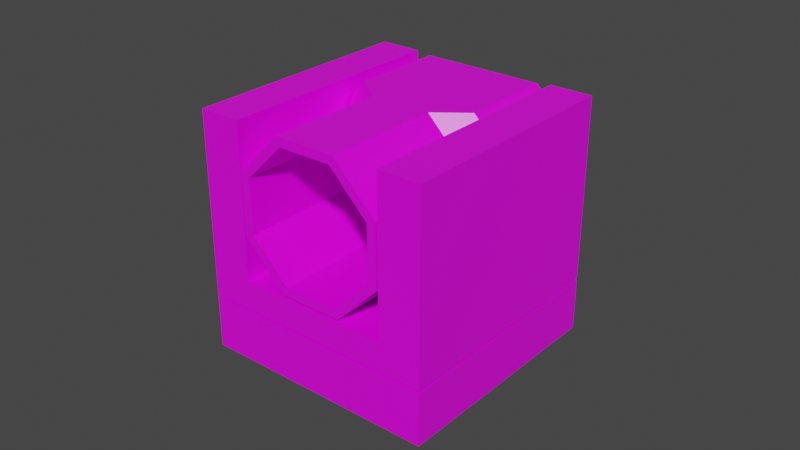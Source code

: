 # Source: CannonTurret.blend  (saved by Blender 4.0.36; exported with 4.5.12 LTS)
import bpy
from mathutils import Matrix  # noqa: F401  (used for matrix-valued properties, if any)

bpy.ops.wm.read_factory_settings(use_empty=True)
scene = bpy.context.scene
scene.name = 'Scene'

# ---- collections
col_collection = bpy.data.collections.new('Collection'); scene.collection.children.link(col_collection)

# ---- images (referenced by path relative to the original .blend; pixels are not part of the script)
import os
ASSET_DIR = os.environ.get("B2B_ASSET_DIR", "")  # directory of the original .blend (textures are referenced by path, not embedded)
HERE = os.path.dirname(os.path.abspath(__file__))  # packed textures are extracted next to this script under _unpacked/

def load_image(name, relpath, width, height, colorspace="sRGB"):
    """Load a texture the original file referenced (path relative to the .blend, or extracted next to this script)."""
    p = next((c for c in (os.path.join(HERE, relpath), os.path.join(ASSET_DIR, relpath)) if relpath and os.path.exists(c)), "")
    if p:
        img = bpy.data.images.load(p, check_existing=True)
        img.name = name
    else:  # same state as the original file: an image datablock whose file is absent (Cycles renders it pink)
        img = bpy.data.images.new(name, width, height)
        img.source = "FILE"
        img.filepath = "//" + (relpath or name)
    img.colorspace_settings.name = colorspace
    return img
img_cannon = load_image('cannon', 'cannon.png', 1024, 1024, 'sRGB')

# ---- materials (node trees are filled in below, after node groups)
mat_material = bpy.data.materials.new('Material')
mat_material.alpha_threshold = 0.0
mat_material.use_transparent_shadow = False
mat_material.line_color = (0.0, 0.0, 0.0, 1.0)

# ---- material node trees
mat_material.use_nodes = True; mat_material.node_tree.nodes.clear()
_N = mat_material.node_tree.nodes; _L = mat_material.node_tree.links
n0 = _N.new('ShaderNodeOutputMaterial'); n0.name = 'Material Output'; n0.location = (300, 300)
n1 = _N.new('ShaderNodeBsdfPrincipled'); n1.name = 'Principled BSDF'; n1.location = (10, 300)
n1.distribution = 'GGX'
n1.subsurface_method = 'BURLEY'
n1.inputs[2].default_value = 0.4
n1.inputs[3].default_value = 1.45
n1.inputs[27].default_value = (0.0, 0.0, 0.0, 1.0)
n1.inputs[28].default_value = 1.0
n2 = _N.new('ShaderNodeTexImage'); n2.name = 'Image Texture'; n2.location = (-280, 280)
n2.image = img_cannon
_L.new(n1.outputs[0], n0.inputs[0])
_L.new(n2.outputs[0], n1.inputs[0])
n0.is_active_output = True

# ---- world
world_world = bpy.data.worlds.new('World'); scene.world = world_world
world_world.use_nodes = True; world_world.node_tree.nodes.clear()
_N = world_world.node_tree.nodes; _L = world_world.node_tree.links
n0 = _N.new('ShaderNodeOutputWorld'); n0.name = 'World Output'; n0.location = (300, 300)
n1 = _N.new('ShaderNodeBackground'); n1.name = 'Background'; n1.location = (10, 300)
n1.inputs[0].default_value = (0.05088, 0.05088, 0.05088, 1.0)
_L.new(n1.outputs[0], n0.inputs[0])
n0.is_active_output = True
world_world.color = (0.05088, 0.05088, 0.05088)
world_world.use_sun_shadow = False
world_world.sun_shadow_jitter_overblur = 0.0

# ---- meshes
me_cylinder = bpy.data.meshes.new('Cylinder')
me_cylinder.from_pydata([(-0.3536, 1.146, -1.0), (0.0, 0.8801, 1.0), (1.061, 0.5607, -1.0), (0.6224, 0.6224, 1.0), (1.146, 0.3536, -1.0), (0.8801, -4.178e-08, 1.0), (0.5607, -1.061, -1.0), (0.6224, -0.6224, 1.0), (0.3536, -1.146, -1.0), (-8.742e-08, -0.8801, 1.0), (-1.061, -0.5607, -1.0), (-0.6224, -0.6224, 1.0), (-1.146, -0.3536, -1.0), (-0.8801, 2.352e-08, 1.0), (-0.5607, 1.061, -1.0), (-0.6224, 0.6224, 1.0), (0.0, 1.0, 0.0), (0.7071, 0.7071, 0.0), (1.0, -4.371e-08, 0.0), (0.7071, -0.7071, 0.0), (-8.742e-08, -1.0, 0.0), (-0.7071, -0.7071, 0.0), (-1.0, 1.192e-08, 0.0), (-0.7071, 0.7071, 0.0), (1.061, 0.5607, -0.2004), (1.146, 0.3536, -0.2004), (0.5607, -1.061, -0.2004), (0.3536, -1.146, -0.2004), (-1.061, -0.5607, -0.2004), (-1.146, -0.3536, -0.2004), (-0.5607, 1.061, -0.2004), (-0.3536, 1.146, -0.2004), (0.7071, 0.7071, 1.0), (0.0, 1.0, 1.0), (1.0, -4.371e-08, 1.0), (0.7071, -0.7071, 1.0), (-8.742e-08, -1.0, 1.0), (-0.7071, -0.7071, 1.0), (-1.0, 1.192e-08, 1.0), (-0.7071, 0.7071, 1.0), (0.6224, 0.6224, -0.6357), (-4.039e-08, 0.8801, -0.6357), (0.8801, -1.306e-07, -0.6357), (0.6224, -0.6224, -0.6357), (-1.278e-07, -0.8801, -0.6357), (-0.6224, -0.6224, -0.6357), (-0.8801, -6.53e-08, -0.6357), (-0.6224, 0.6224, -0.6357), (0.5965, -2.418, -1.0), (0.5965, -2.418, 1.0), (-2.131, -1.288, -1.0), (-2.131, -1.288, 1.0), (0.8469, -1.813, -1.0), (0.8469, -1.813, 1.0), (-1.881, -0.6832, -1.0), (-1.881, -0.6832, 1.0), (1.238, 0.5124, -1.0), (1.238, 0.5124, 1.0), (-0.513, 1.238, -1.0), (-0.513, 1.238, 1.0), (0.5072, -1.252, -1.0), (-1.244, -0.5265, 1.0), (0.5072, -1.252, 1.0), (-1.244, -0.5265, -1.0), (-1.871, -0.6598, 1.0), (-1.001, 1.44, 1.0), (1.726, 0.3101, 1.0), (-1.001, 1.44, -1.0), (1.726, 0.3101, -1.0), (0.8567, -1.79, -1.0), (0.8567, -1.79, 1.0), (-1.871, -0.6598, -1.0), (1.062, -0.4073, -0.9631), (0.9401, -0.3567, -0.9631), (1.276, 0.108, -0.7449), (1.154, 0.1587, -0.7449), (1.276, 0.108, -0.3086), (1.154, 0.1587, -0.3086), (1.062, -0.4073, -0.09047), (0.9401, -0.3567, -0.09047), (0.8489, -0.9227, -0.3086), (0.7267, -0.8721, -0.3086), (0.8489, -0.9227, -0.7449), (0.7267, -0.8721, -0.7449), (1.211, -0.4688, -0.8005), (1.345, -0.1455, -0.6636), (1.345, -0.1455, -0.3899), (1.211, -0.4688, -0.2531), (1.077, -0.7921, -0.3899), (1.077, -0.7921, -0.6636), (1.29, -0.5017, -0.6577), (1.354, -0.3471, -0.5922), (1.354, -0.3471, -0.4613), (1.29, -0.5017, -0.3959), (1.226, -0.6563, -0.4613), (1.226, -0.6563, -0.5922), (-1.039, 0.4632, -0.9631), (-0.917, 0.4125, -0.9631), (-0.8258, 0.9786, -0.7449), (-0.7035, 0.9279, -0.7449), (-0.8258, 0.9786, -0.3086), (-0.7035, 0.9279, -0.3086), (-1.039, 0.4632, -0.09048), (-0.917, 0.4125, -0.09047), (-1.253, -0.05219, -0.3086), (-1.13, -0.1028, -0.3086), (-1.253, -0.05219, -0.7449), (-1.13, -0.1028, -0.7449), (-1.188, 0.5246, -0.8005), (-1.054, 0.8479, -0.6636), (-1.054, 0.8479, -0.3899), (-1.188, 0.5246, -0.2531), (-1.321, 0.2013, -0.3899), (-1.321, 0.2013, -0.6636), (-1.267, 0.5575, -0.6577), (-1.203, 0.7121, -0.5922), (-1.203, 0.7121, -0.4613), (-1.267, 0.5575, -0.3959), (-1.331, 0.4029, -0.4613), (-1.331, 0.4029, -0.5922)], [], [(16, 33, 32, 17), (17, 32, 34, 18), (18, 34, 35, 19), (19, 35, 36, 20), (20, 36, 37, 21), (21, 37, 38, 22), (15, 13, 46, 47), (22, 38, 39, 23), (23, 39, 33, 16), (0, 2, 4, 6, 8, 10, 12, 14), (30, 23, 16, 31), (29, 22, 23, 30), (28, 21, 22, 29), (27, 20, 21, 28), (26, 19, 20, 27), (25, 18, 19, 26), (24, 17, 18, 25), (31, 16, 17, 24), (0, 31, 24, 2), (2, 24, 25, 4), (4, 25, 26, 6), (6, 26, 27, 8), (8, 27, 28, 10), (10, 28, 29, 12), (12, 29, 30, 14), (14, 30, 31, 0), (1, 3, 32, 33), (3, 5, 34, 32), (5, 7, 35, 34), (7, 9, 36, 35), (9, 11, 37, 36), (11, 13, 38, 37), (13, 15, 39, 38), (15, 1, 33, 39), (40, 41, 47, 46, 45, 44, 43, 42), (11, 9, 44, 45), (7, 5, 42, 43), (3, 1, 41, 40), (1, 15, 47, 41), (13, 11, 45, 46), (9, 7, 43, 44), (5, 3, 40, 42), (50, 48, 49, 51), (53, 52, 54, 55), (49, 53, 55, 51), (51, 55, 54, 50), (48, 52, 53, 49), (50, 54, 52, 48), (57, 66, 68, 56), (59, 61, 63, 58), (64, 65, 67, 71), (69, 68, 66, 70), (62, 60, 63, 61), (71, 69, 70, 64), (61, 59, 65, 64), (67, 65, 59, 58), (57, 56, 60, 62), (60, 56, 68, 69), (57, 62, 70, 66), (58, 63, 71, 67), (63, 60, 69, 71), (62, 61, 64, 70), (72, 73, 75, 74), (74, 75, 77, 76), (76, 77, 79, 78), (78, 79, 81, 80), (75, 73, 83, 81, 79, 77), (80, 81, 83, 82), (82, 83, 73, 72), (78, 80, 88, 87), (87, 88, 94, 93), (74, 76, 86, 85), (80, 82, 89, 88), (72, 74, 85, 84), (76, 78, 87, 86), (82, 72, 84, 89), (90, 91, 92, 93, 94, 95), (85, 86, 92, 91), (88, 89, 95, 94), (86, 87, 93, 92), (84, 85, 91, 90), (89, 84, 90, 95), (96, 98, 99, 97), (98, 100, 101, 99), (100, 102, 103, 101), (102, 104, 105, 103), (99, 101, 103, 105, 107, 97), (104, 106, 107, 105), (106, 96, 97, 107), (102, 111, 112, 104), (111, 117, 118, 112), (98, 109, 110, 100), (104, 112, 113, 106), (96, 108, 109, 98), (100, 110, 111, 102), (106, 113, 108, 96), (114, 119, 118, 117, 116, 115), (109, 115, 116, 110), (112, 118, 119, 113), (110, 116, 117, 111), (108, 114, 115, 109), (113, 119, 114, 108)])
_uv = me_cylinder.uv_layers.new(name='UVMap')
_uv.uv.foreach_set('vector', [0.1505, 0.482, 0.2354, 0.4317, 0.2919, 0.4824, 0.2028, 0.5552, 0.2626, 0.06511, 0.2961, 0.1276, 0.2512, 0.1484, 0.2098, 0.09307, 0.2098, 0.09307, 0.2512, 0.1484, 0.2202, 0.1806, 0.1637, 0.1358, 0.1637, 0.1358, 0.2202, 0.1806, 0.1985, 0.222, 0.1314, 0.192, 0.1314, 0.192, 0.1985, 0.222, 0.1873, 0.2701, 0.1082, 0.2566, 0.1082, 0.2566, 0.1873, 0.2701, 0.1886, 0.3228, 0.1056, 0.3291, 0.4004, 0.02345, 0.457, 1.772e-07, 0.5139, 0.1375, 0.4573, 0.1609, 0.1056, 0.3291, 0.1886, 0.3228, 0.2038, 0.3775, 0.116, 0.4069, 0.116, 0.4069, 0.2038, 0.3775, 0.2354, 0.4317, 0.1505, 0.482, 0.01442, 0.6586, 0.1537, 0.6586, 0.1681, 0.6731, 0.1681, 0.8123, 0.1537, 0.8267, 0.01442, 0.8267, 0.0, 0.8123, 0.0, 0.6731, 0.1005, 0.4456, 0.116, 0.4069, 0.1505, 0.482, 0.1099, 0.465, 0.08028, 0.2994, 0.1056, 0.3291, 0.116, 0.4069, 0.1005, 0.4456, 0.08059, 0.2805, 0.1082, 0.2566, 0.1056, 0.3291, 0.08028, 0.2994, 0.1237, 0.1584, 0.1314, 0.192, 0.1082, 0.2566, 0.08059, 0.2805, 0.1316, 0.1435, 0.1637, 0.1358, 0.1314, 0.192, 0.1237, 0.1584, 0.2183, 0.06118, 0.2098, 0.09307, 0.1637, 0.1358, 0.1316, 0.1435, 0.2325, 0.05245, 0.2626, 0.06511, 0.2098, 0.09307, 0.2183, 0.06118, 0.1099, 0.465, 0.1505, 0.482, 0.2028, 0.5552, 0.2099, 0.6027, 0.02739, 0.4981, 0.1099, 0.465, 0.2099, 0.6027, 0.1256, 0.6586, 0.1943, 0.0, 0.2325, 0.05245, 0.2183, 0.06118, 0.1796, 0.0107, 0.1796, 0.0107, 0.2183, 0.06118, 0.1316, 0.1435, 0.07544, 0.1033, 0.07544, 0.1033, 0.1316, 0.1435, 0.1237, 0.1584, 0.06316, 0.1214, 0.06316, 0.1214, 0.1237, 0.1584, 0.08059, 0.2805, 0.002935, 0.2688, 0.002935, 0.2688, 0.08059, 0.2805, 0.08028, 0.2994, 0.0, 0.2936, 0.0, 0.2936, 0.08028, 0.2994, 0.1005, 0.4456, 0.01793, 0.4724, 0.01793, 0.4724, 0.1005, 0.4456, 0.1099, 0.465, 0.02739, 0.4981, 0.2439, 0.4247, 0.2964, 0.4694, 0.2919, 0.4824, 0.2354, 0.4317, 0.2964, 0.1356, 0.2553, 0.1542, 0.2512, 0.1484, 0.2961, 0.1276, 0.2553, 0.1542, 0.2262, 0.185, 0.2202, 0.1806, 0.2512, 0.1484, 0.2262, 0.185, 0.2059, 0.2248, 0.1985, 0.222, 0.2202, 0.1806, 0.2059, 0.2248, 0.1956, 0.2711, 0.1873, 0.2701, 0.1985, 0.222, 0.1956, 0.2711, 0.1975, 0.3216, 0.1886, 0.3228, 0.1873, 0.2701, 0.1975, 0.3216, 0.2128, 0.3738, 0.2038, 0.3775, 0.1886, 0.3228, 0.2128, 0.3738, 0.2439, 0.4247, 0.2354, 0.4317, 0.2038, 0.3775, 0.4573, 0.2741, 0.4338, 0.2175, 0.4573, 0.1609, 0.5139, 0.1375, 0.5705, 0.1609, 0.594, 0.2175, 0.5705, 0.2741, 0.5139, 0.2976, 0.708, 0.104, 0.7314, 0.1606, 0.594, 0.2175, 0.5705, 0.1609, 0.6275, 0.4116, 0.5708, 0.435, 0.5139, 0.2976, 0.5705, 0.2741, 0.3198, 0.3311, 0.2964, 0.2745, 0.4338, 0.2175, 0.4573, 0.2741, 0.2964, 0.1606, 0.3198, 0.104, 0.4573, 0.1609, 0.4338, 0.2175, 0.5708, 0.0, 0.6275, 0.02345, 0.5705, 0.1609, 0.5139, 0.1375, 0.7314, 0.2745, 0.708, 0.3311, 0.5705, 0.2741, 0.594, 0.2175, 0.457, 0.435, 0.4004, 0.4116, 0.4573, 0.2741, 0.5139, 0.2976, 0.0203, 0.9168, 0.0203, 0.8419, 0.1084, 0.8419, 0.1084, 0.9168, 0.0203, 0.9168, 0.1084, 0.9168, 0.1084, 0.9917, 0.0203, 0.9917, 0.2618, 0.9809, 0.2298, 0.9809, 0.2298, 0.8366, 0.2618, 0.8366, 0.182, 0.9901, 0.1411, 0.9901, 0.1411, 0.8651, 0.182, 0.8651, 0.896, 0.6198, 0.9606, 0.6198, 0.9606, 0.8174, 0.896, 0.8174, 0.2298, 0.9809, 0.1978, 0.9809, 0.1978, 0.8366, 0.2298, 0.8366, 0.3445, 0.6899, 0.3445, 0.6418, 0.5264, 0.6418, 0.5264, 0.6899, 0.6226, 0.6087, 0.6226, 0.435, 0.8045, 0.435, 0.8045, 0.6087, 0.6226, 0.8636, 0.6226, 0.6568, 0.8045, 0.6568, 0.8045, 0.8636, 0.5264, 0.435, 0.5264, 0.6418, 0.3445, 0.6418, 0.3445, 0.435, 0.9519, 0.248, 0.9519, 0.4299, 0.7795, 0.4299, 0.7795, 0.248, 0.7314, 0.03304, 1.0, 0.03304, 1.0, 0.215, 0.7314, 0.215, 0.5745, 0.8305, 0.5745, 0.6568, 0.6226, 0.6568, 0.6226, 0.8636, 0.8045, 0.6568, 0.6226, 0.6568, 0.6226, 0.6087, 0.8045, 0.6087, 0.3445, 0.6899, 0.5264, 0.6899, 0.5264, 0.8636, 0.3445, 0.8636, 0.5745, 0.4681, 0.5745, 0.6418, 0.5264, 0.6418, 0.5264, 0.435, 0.2964, 0.6418, 0.2964, 0.4681, 0.3445, 0.435, 0.3445, 0.6418, 0.8526, 0.6568, 0.8526, 0.8305, 0.8045, 0.8636, 0.8045, 0.6568, 0.7795, 0.0, 0.9519, 5.063e-08, 1.0, 0.03304, 0.7314, 0.03304, 0.9519, 0.248, 0.7795, 0.248, 0.7314, 0.215, 1.0, 0.215, 0.9867, 0.9404, 0.9867, 0.9853, 0.9126, 0.9853, 0.9126, 0.9404, 0.9126, 0.9404, 0.9126, 0.9853, 0.8386, 0.9853, 0.8386, 0.9404, 0.8386, 0.9404, 0.8386, 0.9853, 0.7645, 0.9853, 0.7645, 0.9404, 0.7645, 0.9404, 0.7645, 0.9853, 0.6905, 0.9853, 0.6905, 0.9404, 0.3798, 0.9672, 0.3331, 0.9942, 0.2864, 0.9672, 0.2864, 0.9133, 0.3331, 0.8863, 0.3798, 0.9133, 0.6905, 0.9404, 0.6905, 0.9853, 0.6164, 0.9853, 0.6164, 0.9404, 0.6164, 0.9404, 0.6164, 0.9853, 0.5424, 0.9853, 0.5424, 0.9404, 0.7645, 0.9404, 0.6905, 0.9404, 0.6905, 0.9404, 0.7645, 0.9404, 0.7645, 0.9404, 0.6905, 0.9404, 0.6905, 0.9404, 0.7645, 0.9404, 0.9126, 0.9404, 0.8386, 0.9404, 0.8386, 0.9404, 0.9126, 0.9404, 0.6905, 0.9404, 0.6164, 0.9404, 0.6164, 0.9404, 0.6905, 0.9404, 0.9867, 0.9404, 0.9126, 0.9404, 0.9126, 0.9404, 0.9867, 0.9404, 0.8386, 0.9404, 0.7645, 0.9404, 0.7645, 0.9404, 0.8386, 0.9404, 0.6164, 0.9404, 0.5424, 0.9404, 0.5424, 0.9404, 0.6164, 0.9404, 0.4455, 0.9942, 0.4922, 0.9672, 0.4922, 0.9133, 0.4455, 0.8863, 0.3987, 0.9133, 0.3987, 0.9672, 0.9126, 0.9404, 0.8386, 0.9404, 0.8386, 0.9404, 0.9126, 0.9404, 0.6905, 0.9404, 0.6164, 0.9404, 0.6164, 0.9404, 0.6905, 0.9404, 0.8386, 0.9404, 0.7645, 0.9404, 0.7645, 0.9404, 0.8386, 0.9404, 0.9867, 0.9404, 0.9126, 0.9404, 0.9126, 0.9404, 0.9867, 0.9404, 0.6164, 0.9404, 0.5424, 0.9404, 0.5424, 0.9404, 0.6164, 0.9404, 0.9867, 0.9404, 0.9126, 0.9404, 0.9126, 0.9853, 0.9867, 0.9853, 0.9126, 0.9404, 0.8386, 0.9404, 0.8386, 0.9853, 0.9126, 0.9853, 0.8386, 0.9404, 0.7645, 0.9404, 0.7645, 0.9853, 0.8386, 0.9853, 0.7645, 0.9404, 0.6905, 0.9404, 0.6905, 0.9853, 0.7645, 0.9853, 0.3798, 0.9672, 0.3798, 0.9133, 0.3331, 0.8863, 0.2864, 0.9133, 0.2864, 0.9672, 0.3331, 0.9942, 0.6905, 0.9404, 0.6164, 0.9404, 0.6164, 0.9853, 0.6905, 0.9853, 0.6164, 0.9404, 0.5424, 0.9404, 0.5424, 0.9853, 0.6164, 0.9853, 0.7645, 0.9404, 0.7645, 0.9404, 0.6905, 0.9404, 0.6905, 0.9404, 0.7645, 0.9404, 0.7645, 0.9404, 0.6905, 0.9404, 0.6905, 0.9404, 0.9126, 0.9404, 0.9126, 0.9404, 0.8386, 0.9404, 0.8386, 0.9404, 0.6905, 0.9404, 0.6905, 0.9404, 0.6164, 0.9404, 0.6164, 0.9404, 0.9867, 0.9404, 0.9867, 0.9404, 0.9126, 0.9404, 0.9126, 0.9404, 0.8386, 0.9404, 0.8386, 0.9404, 0.7645, 0.9404, 0.7645, 0.9404, 0.6164, 0.9404, 0.6164, 0.9404, 0.5424, 0.9404, 0.5424, 0.9404, 0.4455, 0.9942, 0.3987, 0.9672, 0.3987, 0.9133, 0.4455, 0.8863, 0.4922, 0.9133, 0.4922, 0.9672, 0.9126, 0.9404, 0.9126, 0.9404, 0.8386, 0.9404, 0.8386, 0.9404, 0.6905, 0.9404, 0.6905, 0.9404, 0.6164, 0.9404, 0.6164, 0.9404, 0.8386, 0.9404, 0.8386, 0.9404, 0.7645, 0.9404, 0.7645, 0.9404, 0.9867, 0.9404, 0.9867, 0.9404, 0.9126, 0.9404, 0.9126, 0.9404, 0.6164, 0.9404, 0.6164, 0.9404, 0.5424, 0.9404, 0.5424, 0.9404])
me_cylinder.materials.append(mat_material)
me_cylinder.use_remesh_fix_poles = True
me_cylinder.use_remesh_preserve_attributes = False
me_cylinder.update()
arm_armature = bpy.data.armatures.new('Armature')  # bones are not reproduced

# ---- objects
ob_armature = bpy.data.objects.new('Armature', arm_armature)
ob_cannon = bpy.data.objects.new('Cannon', me_cylinder)

# ---- transforms, parenting, visibility, modifiers, constraints
ob_armature.location = (0.0, 0.0, 0.0)
ob_armature.show_in_front = True
ob_cannon.parent = ob_armature
ob_cannon.location = (0.0, 0.0, 1.358)
ob_cannon.rotation_euler = (1.571, -0.3927, -1.811e-08)
ob_cannon.scale = (0.6774, 0.6774, 1.0)
_vg = ob_cannon.vertex_groups.new(name='Base')
_vg.add([48, 49, 50, 51, 52, 53, 54, 55], 1.0, 'REPLACE')
_vg = ob_cannon.vertex_groups.new(name='Support')
_vg.add([56, 57, 58, 59, 60, 61, 62, 63, 64, 65, 66, 67, 68, 69, 70, 71], 1.0, 'REPLACE')
_vg = ob_cannon.vertex_groups.new(name='Cannon')
_vg.add([0, 1, 2, 3, 4, 5, 6, 7, 8, 9, 10, 11, 12, 13, 14, 15, 16, 17, 18, 19, 20, 21, 22, 23, 24, 25, 26, 27, 28, 29, 30, 31, 32, 33, 34, 35, 36, 37, 38, 39, 40, 41, 42, 43, 44, 45, 46, 47], 1.0, 'REPLACE')
_vg = ob_cannon.vertex_groups.new(name='Axis_L')
_vg.add([72, 73, 74, 75, 76, 77, 78, 79, 80, 81, 82, 83, 84, 85, 86, 87, 88, 89, 90, 91, 92, 93, 94, 95], 1.0, 'REPLACE')
_vg = ob_cannon.vertex_groups.new(name='Axis_R')
_vg.add([96, 97, 98, 99, 100, 101, 102, 103, 104, 105, 106, 107, 108, 109, 110, 111, 112, 113, 114, 115, 116, 117, 118, 119], 1.0, 'REPLACE')
_m = ob_cannon.modifiers.new('Armature', 'ARMATURE')
_m.object = ob_armature

# ---- collection membership
col_collection.objects.link(ob_armature)
col_collection.objects.link(ob_cannon)

# ---- scene / render settings (as saved in the file)
scene.frame_start = 1; scene.frame_end = 250; scene.frame_set(133)
scene.render.engine = 'BLENDER_EEVEE_NEXT'
scene.cycles.use_denoising = False
scene.cycles.samples = 128
scene.cycles.sampling_pattern = 'TABULATED_SOBOL'
scene.cycles.use_adaptive_sampling = False
scene.cycles.use_light_tree = False
scene.view_settings.view_transform = 'Filmic'
bpy.context.view_layer.update()

# ---- added for rendering (the .blend has no active camera and no usable light): camera, sun
cam_auto = bpy.data.cameras.new('AutoCamera')
cam_auto.lens = 50.0
cam_auto.sensor_width = 36.0
cam_auto.clip_end = 1000.0
ob_auto_camera = bpy.data.objects.new('AutoCamera', cam_auto)
scene.collection.objects.link(ob_auto_camera)
ob_auto_camera.location = (4.83546, -5.80255, 4.86837)
ob_auto_camera.rotation_euler = (1.09748, -7.21219e-08, 0.694738)
scene.camera = ob_auto_camera
light_auto_sun = bpy.data.lights.new('AutoSun', 'SUN')
light_auto_sun.energy = 3.0
light_auto_sun.angle = 0.0523599
ob_auto_sun = bpy.data.objects.new('AutoSun', light_auto_sun)
scene.collection.objects.link(ob_auto_sun)
ob_auto_sun.rotation_euler = (0.872665, 0.174533, 0.523599)
bpy.context.view_layer.update()
